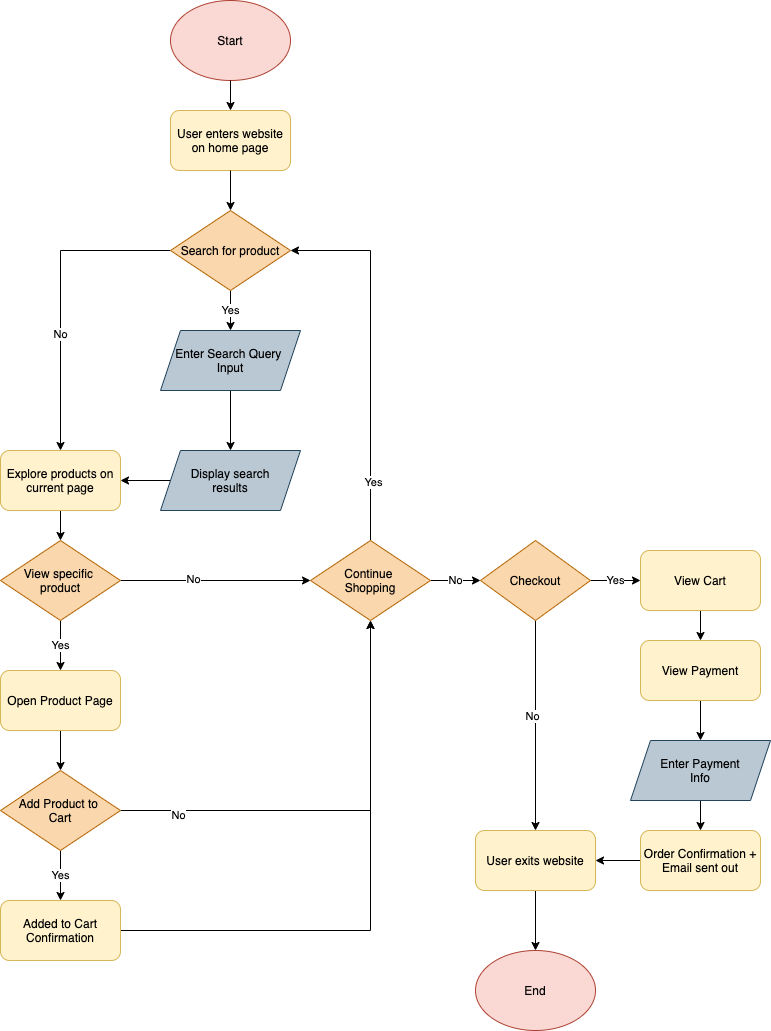

The diagram above was exported from draw.io. Its source (the exported page's mxGraphModel, read from the mxfile embedded in the PNG):
<mxGraphModel dx="1035" dy="644" grid="1" gridSize="10" guides="1" tooltips="1" connect="1" arrows="1" fold="1" page="1" pageScale="1" pageWidth="850" pageHeight="1100" background="#FFFFFF" math="0" shadow="0">
  <root>
    <mxCell id="0" />
    <mxCell id="1" parent="0" />
    <mxCell id="2" value="&lt;font color=&quot;#000000&quot;&gt;Start&lt;/font&gt;" style="ellipse;whiteSpace=wrap;html=1;fillColor=#fad9d5;strokeColor=#ae4132;" vertex="1" parent="1">
      <mxGeometry x="240" y="30" width="120" height="80" as="geometry" />
    </mxCell>
    <mxCell id="3" value="User enters website on home page" style="rounded=1;whiteSpace=wrap;html=1;fillColor=#fff2cc;strokeColor=#d6b656;fontColor=#000000;" vertex="1" parent="1">
      <mxGeometry x="240" y="140" width="120" height="60" as="geometry" />
    </mxCell>
    <mxCell id="4" value="" style="endArrow=classic;html=1;fontColor=#000000;exitX=0.5;exitY=1;exitDx=0;exitDy=0;strokeColor=#000000;" edge="1" parent="1" source="2" target="3">
      <mxGeometry width="50" height="50" relative="1" as="geometry">
        <mxPoint x="400" y="360" as="sourcePoint" />
        <mxPoint x="450" y="310" as="targetPoint" />
      </mxGeometry>
    </mxCell>
    <mxCell id="12" value="&lt;span style=&quot;background-color: rgb(255 , 255 , 255)&quot;&gt;Yes&lt;/span&gt;" style="edgeStyle=orthogonalEdgeStyle;rounded=0;orthogonalLoop=1;jettySize=auto;html=1;entryX=0.5;entryY=0;entryDx=0;entryDy=0;fontColor=#000000;strokeColor=#000000;" edge="1" parent="1" source="5" target="9">
      <mxGeometry relative="1" as="geometry" />
    </mxCell>
    <mxCell id="43" style="edgeStyle=orthogonalEdgeStyle;rounded=0;orthogonalLoop=1;jettySize=auto;html=1;exitX=0;exitY=0.5;exitDx=0;exitDy=0;entryX=0.5;entryY=0;entryDx=0;entryDy=0;labelBackgroundColor=#FFFFFF;strokeColor=#000000;fontColor=#000000;" edge="1" parent="1" source="5" target="16">
      <mxGeometry relative="1" as="geometry" />
    </mxCell>
    <mxCell id="44" value="&lt;span style=&quot;background-color: rgb(255 , 255 , 255)&quot;&gt;No&lt;/span&gt;" style="edgeLabel;html=1;align=center;verticalAlign=middle;resizable=0;points=[];fontColor=#000000;" vertex="1" connectable="0" parent="43">
      <mxGeometry x="0.2452" y="-1" relative="1" as="geometry">
        <mxPoint as="offset" />
      </mxGeometry>
    </mxCell>
    <mxCell id="5" value="&lt;font color=&quot;#000000&quot;&gt;Search for product&lt;/font&gt;" style="rhombus;whiteSpace=wrap;html=1;fillColor=#fad7ac;strokeColor=#b46504;" vertex="1" parent="1">
      <mxGeometry x="240" y="240" width="120" height="80" as="geometry" />
    </mxCell>
    <mxCell id="7" value="" style="endArrow=classic;html=1;fontColor=#000000;exitX=0.5;exitY=1;exitDx=0;exitDy=0;entryX=0.5;entryY=0;entryDx=0;entryDy=0;strokeColor=#000000;" edge="1" parent="1" source="3" target="5">
      <mxGeometry width="50" height="50" relative="1" as="geometry">
        <mxPoint x="400" y="360" as="sourcePoint" />
        <mxPoint x="450" y="310" as="targetPoint" />
      </mxGeometry>
    </mxCell>
    <mxCell id="30" style="edgeStyle=orthogonalEdgeStyle;rounded=0;orthogonalLoop=1;jettySize=auto;html=1;exitX=0.5;exitY=1;exitDx=0;exitDy=0;entryX=0.5;entryY=0;entryDx=0;entryDy=0;labelBackgroundColor=#FFFFFF;strokeColor=#000000;fontColor=#000000;" edge="1" parent="1" source="16" target="28">
      <mxGeometry relative="1" as="geometry" />
    </mxCell>
    <mxCell id="16" value="Explore products on current page" style="rounded=1;whiteSpace=wrap;html=1;fillColor=#fff2cc;strokeColor=#d6b656;fontColor=#000000;" vertex="1" parent="1">
      <mxGeometry x="70" y="480" width="120" height="60" as="geometry" />
    </mxCell>
    <mxCell id="42" style="edgeStyle=orthogonalEdgeStyle;rounded=0;orthogonalLoop=1;jettySize=auto;html=1;exitX=0;exitY=0.5;exitDx=0;exitDy=0;entryX=1;entryY=0.5;entryDx=0;entryDy=0;labelBackgroundColor=#FFFFFF;strokeColor=#000000;fontColor=#000000;" edge="1" parent="1" source="24" target="16">
      <mxGeometry relative="1" as="geometry" />
    </mxCell>
    <mxCell id="24" value="&lt;font color=&quot;#000000&quot;&gt;Display search&lt;br&gt;results&lt;/font&gt;" style="shape=parallelogram;perimeter=parallelogramPerimeter;whiteSpace=wrap;html=1;fixedSize=1;fillColor=#bac8d3;strokeColor=#23445d;" vertex="1" parent="1">
      <mxGeometry x="230" y="480" width="140" height="60" as="geometry" />
    </mxCell>
    <mxCell id="33" value="Yes" style="edgeStyle=orthogonalEdgeStyle;rounded=0;orthogonalLoop=1;jettySize=auto;html=1;entryX=0.5;entryY=0;entryDx=0;entryDy=0;labelBackgroundColor=#FFFFFF;strokeColor=#000000;fontColor=#000000;" edge="1" parent="1" source="28" target="32">
      <mxGeometry relative="1" as="geometry" />
    </mxCell>
    <mxCell id="46" style="edgeStyle=orthogonalEdgeStyle;rounded=0;orthogonalLoop=1;jettySize=auto;html=1;labelBackgroundColor=#FFFFFF;strokeColor=#000000;fontColor=#000000;" edge="1" parent="1" source="28" target="39">
      <mxGeometry relative="1" as="geometry" />
    </mxCell>
    <mxCell id="50" value="&lt;span style=&quot;background-color: rgb(255 , 255 , 255)&quot;&gt;No&lt;/span&gt;" style="edgeLabel;html=1;align=center;verticalAlign=middle;resizable=0;points=[];fontColor=#000000;" vertex="1" connectable="0" parent="46">
      <mxGeometry x="-0.24" y="2" relative="1" as="geometry">
        <mxPoint as="offset" />
      </mxGeometry>
    </mxCell>
    <mxCell id="28" value="&lt;font color=&quot;#000000&quot;&gt;View specific &lt;br&gt;product&lt;/font&gt;" style="rhombus;whiteSpace=wrap;html=1;fillColor=#fad7ac;strokeColor=#b46504;" vertex="1" parent="1">
      <mxGeometry x="70" y="570" width="120" height="80" as="geometry" />
    </mxCell>
    <mxCell id="35" style="edgeStyle=orthogonalEdgeStyle;rounded=0;orthogonalLoop=1;jettySize=auto;html=1;exitX=0.5;exitY=1;exitDx=0;exitDy=0;entryX=0.5;entryY=0;entryDx=0;entryDy=0;labelBackgroundColor=#FFFFFF;strokeColor=#000000;fontColor=#000000;" edge="1" parent="1" source="32" target="34">
      <mxGeometry relative="1" as="geometry" />
    </mxCell>
    <mxCell id="32" value="&lt;font color=&quot;#000000&quot;&gt;Open Product Page&lt;/font&gt;" style="rounded=1;whiteSpace=wrap;html=1;fillColor=#fff2cc;strokeColor=#d6b656;" vertex="1" parent="1">
      <mxGeometry x="70" y="700" width="120" height="60" as="geometry" />
    </mxCell>
    <mxCell id="38" value="Yes" style="edgeStyle=orthogonalEdgeStyle;rounded=0;orthogonalLoop=1;jettySize=auto;html=1;exitX=0.5;exitY=1;exitDx=0;exitDy=0;entryX=0.5;entryY=0;entryDx=0;entryDy=0;labelBackgroundColor=#FFFFFF;strokeColor=#000000;fontColor=#000000;" edge="1" parent="1" source="34" target="37">
      <mxGeometry relative="1" as="geometry" />
    </mxCell>
    <mxCell id="47" style="edgeStyle=orthogonalEdgeStyle;rounded=0;orthogonalLoop=1;jettySize=auto;html=1;entryX=0.5;entryY=1;entryDx=0;entryDy=0;labelBackgroundColor=#FFFFFF;strokeColor=#000000;fontColor=#000000;" edge="1" parent="1" source="34" target="39">
      <mxGeometry relative="1" as="geometry" />
    </mxCell>
    <mxCell id="49" value="&lt;span style=&quot;background-color: rgb(255 , 255 , 255)&quot;&gt;No&lt;/span&gt;" style="edgeLabel;html=1;align=center;verticalAlign=middle;resizable=0;points=[];fontColor=#000000;" vertex="1" connectable="0" parent="47">
      <mxGeometry x="-0.74" y="-4" relative="1" as="geometry">
        <mxPoint as="offset" />
      </mxGeometry>
    </mxCell>
    <mxCell id="34" value="&lt;font color=&quot;#000000&quot;&gt;Add Product to &lt;br&gt;Cart&lt;/font&gt;" style="rhombus;whiteSpace=wrap;html=1;fillColor=#fad7ac;strokeColor=#b46504;" vertex="1" parent="1">
      <mxGeometry x="70" y="800" width="120" height="80" as="geometry" />
    </mxCell>
    <mxCell id="48" style="edgeStyle=orthogonalEdgeStyle;rounded=0;orthogonalLoop=1;jettySize=auto;html=1;entryX=0.5;entryY=1;entryDx=0;entryDy=0;labelBackgroundColor=#FFFFFF;strokeColor=#000000;fontColor=#000000;" edge="1" parent="1" source="37" target="39">
      <mxGeometry relative="1" as="geometry" />
    </mxCell>
    <mxCell id="37" value="&lt;font color=&quot;#000000&quot;&gt;Added to Cart Confirmation&lt;/font&gt;" style="rounded=1;whiteSpace=wrap;html=1;fillColor=#fff2cc;strokeColor=#d6b656;" vertex="1" parent="1">
      <mxGeometry x="70" y="930" width="120" height="60" as="geometry" />
    </mxCell>
    <mxCell id="53" style="edgeStyle=orthogonalEdgeStyle;rounded=0;orthogonalLoop=1;jettySize=auto;html=1;entryX=1;entryY=0.5;entryDx=0;entryDy=0;labelBackgroundColor=#FFFFFF;strokeColor=#000000;fontColor=#000000;" edge="1" parent="1" source="39" target="5">
      <mxGeometry relative="1" as="geometry">
        <Array as="points">
          <mxPoint x="440" y="280" />
        </Array>
      </mxGeometry>
    </mxCell>
    <mxCell id="54" value="&lt;span style=&quot;background-color: rgb(255 , 255 , 255)&quot;&gt;Yes&lt;/span&gt;" style="edgeLabel;html=1;align=center;verticalAlign=middle;resizable=0;points=[];fontColor=#000000;" vertex="1" connectable="0" parent="53">
      <mxGeometry x="-0.6821" y="-2" relative="1" as="geometry">
        <mxPoint as="offset" />
      </mxGeometry>
    </mxCell>
    <mxCell id="57" value="No" style="edgeStyle=orthogonalEdgeStyle;rounded=0;orthogonalLoop=1;jettySize=auto;html=1;labelBackgroundColor=#FFFFFF;strokeColor=#000000;fontColor=#000000;" edge="1" parent="1" source="39" target="56">
      <mxGeometry relative="1" as="geometry" />
    </mxCell>
    <mxCell id="39" value="&lt;font color=&quot;#000000&quot;&gt;Continue &lt;br&gt;Shopping&lt;/font&gt;" style="rhombus;whiteSpace=wrap;html=1;fillColor=#fad7ac;strokeColor=#b46504;" vertex="1" parent="1">
      <mxGeometry x="380" y="570" width="120" height="80" as="geometry" />
    </mxCell>
    <mxCell id="45" style="edgeStyle=orthogonalEdgeStyle;rounded=0;orthogonalLoop=1;jettySize=auto;html=1;entryX=0.5;entryY=0;entryDx=0;entryDy=0;labelBackgroundColor=#FFFFFF;strokeColor=#000000;fontColor=#000000;" edge="1" parent="1" source="9" target="24">
      <mxGeometry relative="1" as="geometry" />
    </mxCell>
    <mxCell id="9" value="&lt;font color=&quot;#000000&quot;&gt;Enter Search Query &lt;br&gt;Input&lt;/font&gt;" style="shape=parallelogram;perimeter=parallelogramPerimeter;whiteSpace=wrap;html=1;fixedSize=1;fillColor=#bac8d3;strokeColor=#23445d;" vertex="1" parent="1">
      <mxGeometry x="230" y="360" width="140" height="60" as="geometry" />
    </mxCell>
    <mxCell id="60" style="edgeStyle=orthogonalEdgeStyle;rounded=0;orthogonalLoop=1;jettySize=auto;html=1;exitX=0.5;exitY=1;exitDx=0;exitDy=0;labelBackgroundColor=#FFFFFF;strokeColor=#000000;fontColor=#000000;entryX=0.5;entryY=0;entryDx=0;entryDy=0;" edge="1" parent="1" source="56" target="63">
      <mxGeometry relative="1" as="geometry">
        <mxPoint x="615" y="820" as="targetPoint" />
      </mxGeometry>
    </mxCell>
    <mxCell id="61" value="&lt;span style=&quot;background-color: rgb(255 , 255 , 255)&quot;&gt;No&lt;/span&gt;" style="edgeLabel;html=1;align=center;verticalAlign=middle;resizable=0;points=[];fontColor=#000000;" vertex="1" connectable="0" parent="60">
      <mxGeometry x="-0.097" y="-4" relative="1" as="geometry">
        <mxPoint as="offset" />
      </mxGeometry>
    </mxCell>
    <mxCell id="66" value="Yes" style="edgeStyle=orthogonalEdgeStyle;rounded=0;orthogonalLoop=1;jettySize=auto;html=1;exitX=1;exitY=0.5;exitDx=0;exitDy=0;entryX=0;entryY=0.5;entryDx=0;entryDy=0;labelBackgroundColor=#FFFFFF;strokeColor=#000000;fontColor=#000000;" edge="1" parent="1" source="56" target="65">
      <mxGeometry relative="1" as="geometry" />
    </mxCell>
    <mxCell id="56" value="&lt;font color=&quot;#000000&quot;&gt;Checkout&lt;/font&gt;" style="rhombus;whiteSpace=wrap;html=1;fillColor=#fad7ac;strokeColor=#b46504;" vertex="1" parent="1">
      <mxGeometry x="550" y="570" width="110" height="80" as="geometry" />
    </mxCell>
    <mxCell id="59" value="&lt;font color=&quot;#000000&quot;&gt;End&lt;/font&gt;" style="ellipse;whiteSpace=wrap;html=1;fillColor=#fad9d5;strokeColor=#ae4132;" vertex="1" parent="1">
      <mxGeometry x="545" y="980" width="120" height="80" as="geometry" />
    </mxCell>
    <mxCell id="64" style="edgeStyle=orthogonalEdgeStyle;rounded=0;orthogonalLoop=1;jettySize=auto;html=1;exitX=0.5;exitY=1;exitDx=0;exitDy=0;entryX=0.5;entryY=0;entryDx=0;entryDy=0;labelBackgroundColor=#FFFFFF;strokeColor=#000000;fontColor=#000000;" edge="1" parent="1" source="63" target="59">
      <mxGeometry relative="1" as="geometry" />
    </mxCell>
    <mxCell id="63" value="User exits website" style="rounded=1;whiteSpace=wrap;html=1;fillColor=#fff2cc;strokeColor=#d6b656;fontColor=#000000;" vertex="1" parent="1">
      <mxGeometry x="545" y="860" width="120" height="60" as="geometry" />
    </mxCell>
    <mxCell id="68" style="edgeStyle=orthogonalEdgeStyle;rounded=0;orthogonalLoop=1;jettySize=auto;html=1;exitX=0.5;exitY=1;exitDx=0;exitDy=0;labelBackgroundColor=#FFFFFF;strokeColor=#000000;fontColor=#000000;" edge="1" parent="1" source="65" target="67">
      <mxGeometry relative="1" as="geometry" />
    </mxCell>
    <mxCell id="65" value="View Cart" style="rounded=1;whiteSpace=wrap;html=1;fillColor=#fff2cc;strokeColor=#d6b656;fontColor=#000000;" vertex="1" parent="1">
      <mxGeometry x="710" y="580" width="120" height="60" as="geometry" />
    </mxCell>
    <mxCell id="71" style="edgeStyle=orthogonalEdgeStyle;rounded=0;orthogonalLoop=1;jettySize=auto;html=1;exitX=0.5;exitY=1;exitDx=0;exitDy=0;entryX=0.5;entryY=0;entryDx=0;entryDy=0;labelBackgroundColor=#FFFFFF;strokeColor=#000000;fontColor=#000000;" edge="1" parent="1" source="67" target="70">
      <mxGeometry relative="1" as="geometry" />
    </mxCell>
    <mxCell id="67" value="View Payment" style="rounded=1;whiteSpace=wrap;html=1;fillColor=#fff2cc;strokeColor=#d6b656;fontColor=#000000;" vertex="1" parent="1">
      <mxGeometry x="710" y="670" width="120" height="60" as="geometry" />
    </mxCell>
    <mxCell id="73" style="edgeStyle=orthogonalEdgeStyle;rounded=0;orthogonalLoop=1;jettySize=auto;html=1;exitX=0.5;exitY=1;exitDx=0;exitDy=0;entryX=0.5;entryY=0;entryDx=0;entryDy=0;labelBackgroundColor=#FFFFFF;strokeColor=#000000;fontColor=#000000;" edge="1" parent="1" source="70" target="72">
      <mxGeometry relative="1" as="geometry" />
    </mxCell>
    <mxCell id="70" value="Enter Payment&lt;br&gt;Info" style="shape=parallelogram;perimeter=parallelogramPerimeter;whiteSpace=wrap;html=1;fixedSize=1;fillColor=#bac8d3;strokeColor=#23445d;fontColor=#000000;" vertex="1" parent="1">
      <mxGeometry x="700" y="770" width="140" height="60" as="geometry" />
    </mxCell>
    <mxCell id="74" style="edgeStyle=orthogonalEdgeStyle;rounded=0;orthogonalLoop=1;jettySize=auto;html=1;exitX=0;exitY=0.5;exitDx=0;exitDy=0;entryX=1;entryY=0.5;entryDx=0;entryDy=0;labelBackgroundColor=#FFFFFF;strokeColor=#000000;fontColor=#000000;" edge="1" parent="1" source="72" target="63">
      <mxGeometry relative="1" as="geometry" />
    </mxCell>
    <mxCell id="72" value="Order Confirmation + Email sent out" style="rounded=1;whiteSpace=wrap;html=1;fillColor=#fff2cc;strokeColor=#d6b656;fontColor=#000000;" vertex="1" parent="1">
      <mxGeometry x="710" y="860" width="120" height="60" as="geometry" />
    </mxCell>
  </root>
</mxGraphModel>